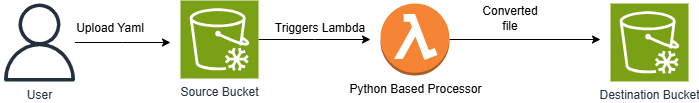

The diagram above was exported from draw.io. Its source (the exported page's mxGraphModel, read from the mxfile embedded in the PNG):
<mxGraphModel dx="1434" dy="772" grid="1" gridSize="10" guides="1" tooltips="1" connect="1" arrows="1" fold="1" page="1" pageScale="1" pageWidth="850" pageHeight="1100" math="0" shadow="0">
  <root>
    <mxCell id="0" />
    <mxCell id="1" parent="0" />
    <mxCell id="q9rL4vZXS1f7r_oIbEAy-6" style="edgeStyle=orthogonalEdgeStyle;rounded=0;orthogonalLoop=1;jettySize=auto;html=1;" edge="1" parent="1" source="q9rL4vZXS1f7r_oIbEAy-1">
      <mxGeometry relative="1" as="geometry">
        <mxPoint x="240" y="399" as="targetPoint" />
      </mxGeometry>
    </mxCell>
    <mxCell id="q9rL4vZXS1f7r_oIbEAy-1" value="User" style="sketch=0;outlineConnect=0;fontColor=#232F3E;gradientColor=none;fillColor=#232F3D;strokeColor=none;dashed=0;verticalLabelPosition=bottom;verticalAlign=top;align=center;html=1;fontSize=12;fontStyle=0;aspect=fixed;pointerEvents=1;shape=mxgraph.aws4.user;" vertex="1" parent="1">
      <mxGeometry x="70" y="360" width="78" height="78" as="geometry" />
    </mxCell>
    <mxCell id="q9rL4vZXS1f7r_oIbEAy-7" style="edgeStyle=orthogonalEdgeStyle;rounded=0;orthogonalLoop=1;jettySize=auto;html=1;" edge="1" parent="1" source="q9rL4vZXS1f7r_oIbEAy-3">
      <mxGeometry relative="1" as="geometry">
        <mxPoint x="440" y="396" as="targetPoint" />
      </mxGeometry>
    </mxCell>
    <mxCell id="q9rL4vZXS1f7r_oIbEAy-3" value="Source Bucket" style="sketch=0;points=[[0,0,0],[0.25,0,0],[0.5,0,0],[0.75,0,0],[1,0,0],[0,1,0],[0.25,1,0],[0.5,1,0],[0.75,1,0],[1,1,0],[0,0.25,0],[0,0.5,0],[0,0.75,0],[1,0.25,0],[1,0.5,0],[1,0.75,0]];outlineConnect=0;fontColor=#232F3E;fillColor=#7AA116;strokeColor=#ffffff;dashed=0;verticalLabelPosition=bottom;verticalAlign=top;align=center;html=1;fontSize=12;fontStyle=0;aspect=fixed;shape=mxgraph.aws4.resourceIcon;resIcon=mxgraph.aws4.glacier;" vertex="1" parent="1">
      <mxGeometry x="250" y="357" width="78" height="78" as="geometry" />
    </mxCell>
    <mxCell id="q9rL4vZXS1f7r_oIbEAy-8" style="edgeStyle=orthogonalEdgeStyle;rounded=0;orthogonalLoop=1;jettySize=auto;html=1;" edge="1" parent="1" source="q9rL4vZXS1f7r_oIbEAy-4">
      <mxGeometry relative="1" as="geometry">
        <mxPoint x="670" y="396" as="targetPoint" />
      </mxGeometry>
    </mxCell>
    <mxCell id="q9rL4vZXS1f7r_oIbEAy-4" value="Python Based Processor" style="outlineConnect=0;dashed=0;verticalLabelPosition=bottom;verticalAlign=top;align=center;html=1;shape=mxgraph.aws3.lambda_function;fillColor=#F58534;gradientColor=none;" vertex="1" parent="1">
      <mxGeometry x="450" y="360" width="69" height="72" as="geometry" />
    </mxCell>
    <mxCell id="q9rL4vZXS1f7r_oIbEAy-5" value="Destination Bucket" style="sketch=0;points=[[0,0,0],[0.25,0,0],[0.5,0,0],[0.75,0,0],[1,0,0],[0,1,0],[0.25,1,0],[0.5,1,0],[0.75,1,0],[1,1,0],[0,0.25,0],[0,0.5,0],[0,0.75,0],[1,0.25,0],[1,0.5,0],[1,0.75,0]];outlineConnect=0;fontColor=#232F3E;fillColor=#7AA116;strokeColor=#ffffff;dashed=0;verticalLabelPosition=bottom;verticalAlign=top;align=center;html=1;fontSize=12;fontStyle=0;aspect=fixed;shape=mxgraph.aws4.resourceIcon;resIcon=mxgraph.aws4.glacier;" vertex="1" parent="1">
      <mxGeometry x="680" y="360" width="78" height="78" as="geometry" />
    </mxCell>
    <mxCell id="q9rL4vZXS1f7r_oIbEAy-9" value="Upload Yaml" style="text;html=1;align=center;verticalAlign=middle;whiteSpace=wrap;rounded=0;" vertex="1" parent="1">
      <mxGeometry x="140" y="370" width="80" height="30" as="geometry" />
    </mxCell>
    <mxCell id="q9rL4vZXS1f7r_oIbEAy-10" value="Triggers Lambda" style="text;html=1;align=center;verticalAlign=middle;whiteSpace=wrap;rounded=0;" vertex="1" parent="1">
      <mxGeometry x="340" y="370" width="100" height="30" as="geometry" />
    </mxCell>
    <mxCell id="q9rL4vZXS1f7r_oIbEAy-13" value="Converted file" style="text;html=1;align=center;verticalAlign=middle;whiteSpace=wrap;rounded=0;" vertex="1" parent="1">
      <mxGeometry x="550" y="360" width="60" height="30" as="geometry" />
    </mxCell>
  </root>
</mxGraphModel>